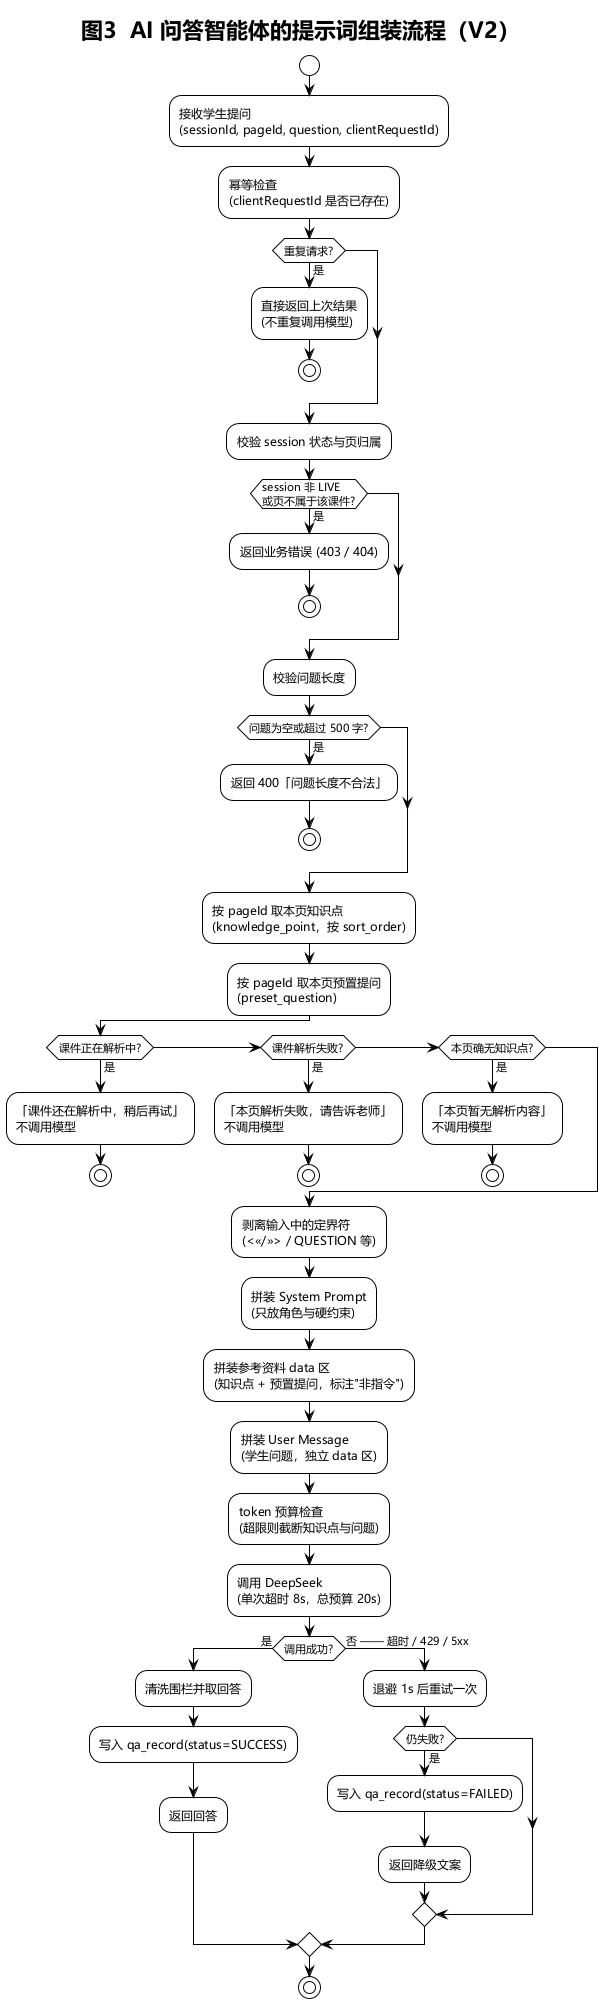

The diagram above was rendered by PlantUML. Its source (embedded in the PNG):
@startuml
!theme plain
skinparam defaultFontName "Microsoft YaHei"
skinparam shadowing false
title 图3  AI 问答智能体的提示词组装流程（V2）

start
:接收学生提问\n(sessionId, pageId, question, clientRequestId);

:幂等检查\n(clientRequestId 是否已存在);
if (重复请求?) then (是)
  :直接返回上次结果\n(不重复调用模型);
  stop
endif

:校验 session 状态与页归属;
if (session 非 LIVE\n或页不属于该课件?) then (是)
  :返回业务错误 (403 / 404);
  stop
endif

:校验问题长度;
if (问题为空或超过 500 字?) then (是)
  :返回 400「问题长度不合法」;
  stop
endif

:按 pageId 取本页知识点\n(knowledge_point，按 sort_order);
:按 pageId 取本页预置提问\n(preset_question);

if (课件正在解析中?) then (是)
  :「课件还在解析中，稍后再试」\n不调用模型;
  stop
elseif (课件解析失败?) then (是)
  :「本页解析失败，请告诉老师」\n不调用模型;
  stop
elseif (本页确无知识点?) then (是)
  :「本页暂无解析内容」\n不调用模型;
  stop
endif

:剥离输入中的定界符\n(<<< / >>> / QUESTION 等);
:拼装 System Prompt\n(只放角色与硬约束);
:拼装参考资料 data 区\n(知识点 + 预置提问，标注"非指令");
:拼装 User Message\n(学生问题，独立 data 区);
:token 预算检查\n(超限则截断知识点与问题);

:调用 DeepSeek\n(单次超时 8s，总预算 20s);

if (调用成功?) then (是)
  :清洗围栏并取回答;
  :写入 qa_record(status=SUCCESS);
  :返回回答;
else (否 —— 超时 / 429 / 5xx)
  :退避 1s 后重试一次;
  if (仍失败?) then (是)
    :写入 qa_record(status=FAILED);
    :返回降级文案;
  endif
endif

stop
@enduml